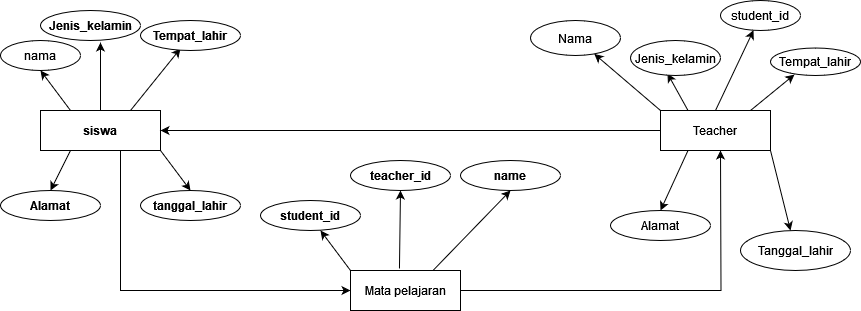

The diagram above was exported from draw.io. Its source (the exported page's mxGraphModel, read from the mxfile embedded in the PNG):
<mxGraphModel dx="1257" dy="631" grid="1" gridSize="10" guides="1" tooltips="1" connect="1" arrows="1" fold="1" page="1" pageScale="1" pageWidth="827" pageHeight="1169" math="0" shadow="0">
  <root>
    <mxCell id="0" />
    <mxCell id="1" parent="0" />
    <mxCell id="pINqWV283JQl0uxhFk_b-16" style="edgeStyle=orthogonalEdgeStyle;rounded=0;orthogonalLoop=1;jettySize=auto;html=1;exitX=0.5;exitY=1;exitDx=0;exitDy=0;entryX=0;entryY=0.5;entryDx=0;entryDy=0;" edge="1" parent="1" source="pINqWV283JQl0uxhFk_b-1" target="pINqWV283JQl0uxhFk_b-15">
      <mxGeometry relative="1" as="geometry">
        <Array as="points">
          <mxPoint x="120" y="160" />
          <mxPoint x="120" y="300" />
        </Array>
      </mxGeometry>
    </mxCell>
    <mxCell id="pINqWV283JQl0uxhFk_b-41" style="edgeStyle=none;rounded=0;orthogonalLoop=1;jettySize=auto;html=1;exitX=0.75;exitY=0;exitDx=0;exitDy=0;entryX=0.4;entryY=0.933;entryDx=0;entryDy=0;entryPerimeter=0;" edge="1" parent="1" source="pINqWV283JQl0uxhFk_b-1" target="pINqWV283JQl0uxhFk_b-10">
      <mxGeometry relative="1" as="geometry" />
    </mxCell>
    <mxCell id="pINqWV283JQl0uxhFk_b-42" style="edgeStyle=none;rounded=0;orthogonalLoop=1;jettySize=auto;html=1;exitX=0.5;exitY=0;exitDx=0;exitDy=0;entryX=0.6;entryY=1.067;entryDx=0;entryDy=0;entryPerimeter=0;" edge="1" parent="1" source="pINqWV283JQl0uxhFk_b-1" target="pINqWV283JQl0uxhFk_b-8">
      <mxGeometry relative="1" as="geometry" />
    </mxCell>
    <mxCell id="pINqWV283JQl0uxhFk_b-43" style="edgeStyle=none;rounded=0;orthogonalLoop=1;jettySize=auto;html=1;exitX=0.25;exitY=0;exitDx=0;exitDy=0;entryX=0.5;entryY=1;entryDx=0;entryDy=0;" edge="1" parent="1" source="pINqWV283JQl0uxhFk_b-1" target="pINqWV283JQl0uxhFk_b-3">
      <mxGeometry relative="1" as="geometry" />
    </mxCell>
    <mxCell id="pINqWV283JQl0uxhFk_b-44" style="edgeStyle=none;rounded=0;orthogonalLoop=1;jettySize=auto;html=1;exitX=0.25;exitY=1;exitDx=0;exitDy=0;entryX=0.5;entryY=0;entryDx=0;entryDy=0;" edge="1" parent="1" source="pINqWV283JQl0uxhFk_b-1" target="pINqWV283JQl0uxhFk_b-14">
      <mxGeometry relative="1" as="geometry" />
    </mxCell>
    <mxCell id="pINqWV283JQl0uxhFk_b-45" style="edgeStyle=none;rounded=0;orthogonalLoop=1;jettySize=auto;html=1;exitX=1;exitY=1;exitDx=0;exitDy=0;entryX=0.5;entryY=0;entryDx=0;entryDy=0;" edge="1" parent="1" source="pINqWV283JQl0uxhFk_b-1" target="pINqWV283JQl0uxhFk_b-11">
      <mxGeometry relative="1" as="geometry" />
    </mxCell>
    <mxCell id="pINqWV283JQl0uxhFk_b-1" value="&lt;div&gt;&lt;b&gt;siswa&lt;/b&gt;&lt;/div&gt;" style="rounded=0;whiteSpace=wrap;html=1;" vertex="1" parent="1">
      <mxGeometry x="40" y="120" width="120" height="40" as="geometry" />
    </mxCell>
    <mxCell id="pINqWV283JQl0uxhFk_b-3" value="nama" style="ellipse;whiteSpace=wrap;html=1;fontStyle=0;align=center;fontFamily=Helvetica;" vertex="1" parent="1">
      <mxGeometry y="50" width="80" height="30" as="geometry" />
    </mxCell>
    <mxCell id="pINqWV283JQl0uxhFk_b-8" value="Jenis_kelamin" style="ellipse;whiteSpace=wrap;html=1;fontStyle=1" vertex="1" parent="1">
      <mxGeometry x="40" y="20" width="100" height="30" as="geometry" />
    </mxCell>
    <mxCell id="pINqWV283JQl0uxhFk_b-10" value="Tempat_lahir" style="ellipse;whiteSpace=wrap;html=1;fontStyle=1" vertex="1" parent="1">
      <mxGeometry x="140" y="30" width="100" height="30" as="geometry" />
    </mxCell>
    <mxCell id="pINqWV283JQl0uxhFk_b-11" value="tanggal_lahir" style="ellipse;whiteSpace=wrap;html=1;fontStyle=1" vertex="1" parent="1">
      <mxGeometry x="140" y="200" width="100" height="30" as="geometry" />
    </mxCell>
    <mxCell id="pINqWV283JQl0uxhFk_b-14" value="Alamat" style="ellipse;whiteSpace=wrap;html=1;fontStyle=1" vertex="1" parent="1">
      <mxGeometry y="200" width="100" height="30" as="geometry" />
    </mxCell>
    <mxCell id="pINqWV283JQl0uxhFk_b-19" style="edgeStyle=none;rounded=0;orthogonalLoop=1;jettySize=auto;html=1;exitX=0;exitY=0;exitDx=0;exitDy=0;" edge="1" parent="1" source="pINqWV283JQl0uxhFk_b-15">
      <mxGeometry relative="1" as="geometry">
        <mxPoint x="320" y="240" as="targetPoint" />
      </mxGeometry>
    </mxCell>
    <mxCell id="pINqWV283JQl0uxhFk_b-21" style="edgeStyle=none;rounded=0;orthogonalLoop=1;jettySize=auto;html=1;exitX=0.445;exitY=-0.05;exitDx=0;exitDy=0;exitPerimeter=0;" edge="1" parent="1" source="pINqWV283JQl0uxhFk_b-15">
      <mxGeometry relative="1" as="geometry">
        <mxPoint x="400" y="200" as="targetPoint" />
      </mxGeometry>
    </mxCell>
    <mxCell id="pINqWV283JQl0uxhFk_b-23" style="edgeStyle=none;rounded=0;orthogonalLoop=1;jettySize=auto;html=1;exitX=0.75;exitY=0;exitDx=0;exitDy=0;entryX=0.5;entryY=1;entryDx=0;entryDy=0;" edge="1" parent="1" source="pINqWV283JQl0uxhFk_b-15" target="pINqWV283JQl0uxhFk_b-24">
      <mxGeometry relative="1" as="geometry">
        <mxPoint x="480" y="200" as="targetPoint" />
      </mxGeometry>
    </mxCell>
    <mxCell id="pINqWV283JQl0uxhFk_b-26" style="edgeStyle=orthogonalEdgeStyle;rounded=0;orthogonalLoop=1;jettySize=auto;html=1;exitX=1;exitY=0.5;exitDx=0;exitDy=0;" edge="1" parent="1" source="pINqWV283JQl0uxhFk_b-15">
      <mxGeometry relative="1" as="geometry">
        <mxPoint x="720" y="160" as="targetPoint" />
      </mxGeometry>
    </mxCell>
    <mxCell id="pINqWV283JQl0uxhFk_b-15" value="Mata pelajaran" style="rounded=0;whiteSpace=wrap;html=1;" vertex="1" parent="1">
      <mxGeometry x="350" y="280" width="110" height="40" as="geometry" />
    </mxCell>
    <mxCell id="pINqWV283JQl0uxhFk_b-20" value="student_id" style="ellipse;whiteSpace=wrap;html=1;fontStyle=1" vertex="1" parent="1">
      <mxGeometry x="260" y="210" width="100" height="30" as="geometry" />
    </mxCell>
    <mxCell id="pINqWV283JQl0uxhFk_b-22" value="teacher_id" style="ellipse;whiteSpace=wrap;html=1;fontStyle=1" vertex="1" parent="1">
      <mxGeometry x="350" y="170" width="100" height="30" as="geometry" />
    </mxCell>
    <mxCell id="pINqWV283JQl0uxhFk_b-24" value="name" style="ellipse;whiteSpace=wrap;html=1;fontStyle=1" vertex="1" parent="1">
      <mxGeometry x="460" y="170" width="100" height="30" as="geometry" />
    </mxCell>
    <mxCell id="pINqWV283JQl0uxhFk_b-40" style="edgeStyle=none;rounded=0;orthogonalLoop=1;jettySize=auto;html=1;exitX=0.25;exitY=0;exitDx=0;exitDy=0;entryX=0.411;entryY=0.943;entryDx=0;entryDy=0;entryPerimeter=0;" edge="1" parent="1" source="pINqWV283JQl0uxhFk_b-27" target="pINqWV283JQl0uxhFk_b-39">
      <mxGeometry relative="1" as="geometry" />
    </mxCell>
    <mxCell id="pINqWV283JQl0uxhFk_b-46" style="edgeStyle=none;rounded=0;orthogonalLoop=1;jettySize=auto;html=1;exitX=0;exitY=0.5;exitDx=0;exitDy=0;" edge="1" parent="1">
      <mxGeometry relative="1" as="geometry">
        <mxPoint x="660" y="120" as="sourcePoint" />
        <mxPoint x="593.7755356098301" y="63.403983104797135" as="targetPoint" />
      </mxGeometry>
    </mxCell>
    <mxCell id="pINqWV283JQl0uxhFk_b-47" style="edgeStyle=none;rounded=0;orthogonalLoop=1;jettySize=auto;html=1;exitX=0.5;exitY=0;exitDx=0;exitDy=0;" edge="1" parent="1">
      <mxGeometry relative="1" as="geometry">
        <mxPoint x="793.9437971561699" y="84.09496227506406" as="targetPoint" />
        <mxPoint x="750" y="120" as="sourcePoint" />
      </mxGeometry>
    </mxCell>
    <mxCell id="pINqWV283JQl0uxhFk_b-49" style="edgeStyle=none;rounded=0;orthogonalLoop=1;jettySize=auto;html=1;exitX=1;exitY=1;exitDx=0;exitDy=0;" edge="1" parent="1" source="pINqWV283JQl0uxhFk_b-27" target="pINqWV283JQl0uxhFk_b-50">
      <mxGeometry relative="1" as="geometry">
        <mxPoint x="790" y="240" as="targetPoint" />
      </mxGeometry>
    </mxCell>
    <mxCell id="pINqWV283JQl0uxhFk_b-51" style="edgeStyle=none;rounded=0;orthogonalLoop=1;jettySize=auto;html=1;exitX=0.25;exitY=1;exitDx=0;exitDy=0;" edge="1" parent="1" source="pINqWV283JQl0uxhFk_b-27">
      <mxGeometry relative="1" as="geometry">
        <mxPoint x="660" y="220" as="targetPoint" />
      </mxGeometry>
    </mxCell>
    <mxCell id="pINqWV283JQl0uxhFk_b-54" style="edgeStyle=none;rounded=0;orthogonalLoop=1;jettySize=auto;html=1;exitX=0.5;exitY=0;exitDx=0;exitDy=0;" edge="1" parent="1" source="pINqWV283JQl0uxhFk_b-27" target="pINqWV283JQl0uxhFk_b-55">
      <mxGeometry relative="1" as="geometry">
        <mxPoint x="750" y="60" as="targetPoint" />
      </mxGeometry>
    </mxCell>
    <mxCell id="pINqWV283JQl0uxhFk_b-56" style="edgeStyle=orthogonalEdgeStyle;rounded=0;orthogonalLoop=1;jettySize=auto;html=1;exitX=0;exitY=0.5;exitDx=0;exitDy=0;entryX=1;entryY=0.5;entryDx=0;entryDy=0;" edge="1" parent="1" source="pINqWV283JQl0uxhFk_b-27" target="pINqWV283JQl0uxhFk_b-1">
      <mxGeometry relative="1" as="geometry" />
    </mxCell>
    <mxCell id="pINqWV283JQl0uxhFk_b-27" value="Teacher" style="rounded=0;whiteSpace=wrap;html=1;" vertex="1" parent="1">
      <mxGeometry x="660" y="120" width="110" height="40" as="geometry" />
    </mxCell>
    <mxCell id="pINqWV283JQl0uxhFk_b-36" value="Nama" style="ellipse;whiteSpace=wrap;html=1;fontStyle=0" vertex="1" parent="1">
      <mxGeometry x="530" y="30" width="90" height="35" as="geometry" />
    </mxCell>
    <mxCell id="pINqWV283JQl0uxhFk_b-39" value="Jenis_kelamin" style="ellipse;whiteSpace=wrap;html=1;fontStyle=0" vertex="1" parent="1">
      <mxGeometry x="630" y="50" width="90" height="35" as="geometry" />
    </mxCell>
    <mxCell id="pINqWV283JQl0uxhFk_b-48" value="Tempat_lahir" style="ellipse;whiteSpace=wrap;html=1;" vertex="1" parent="1">
      <mxGeometry x="770" y="57.5" width="90" height="27.5" as="geometry" />
    </mxCell>
    <mxCell id="pINqWV283JQl0uxhFk_b-50" value="Tanggal_lahir" style="ellipse;whiteSpace=wrap;html=1;" vertex="1" parent="1">
      <mxGeometry x="740" y="240" width="110" height="40" as="geometry" />
    </mxCell>
    <mxCell id="pINqWV283JQl0uxhFk_b-53" value="Alamat" style="ellipse;whiteSpace=wrap;html=1;" vertex="1" parent="1">
      <mxGeometry x="610" y="220" width="100" height="30" as="geometry" />
    </mxCell>
    <mxCell id="pINqWV283JQl0uxhFk_b-55" value="student_id" style="ellipse;whiteSpace=wrap;html=1;" vertex="1" parent="1">
      <mxGeometry x="720" y="10" width="80" height="30" as="geometry" />
    </mxCell>
  </root>
</mxGraphModel>